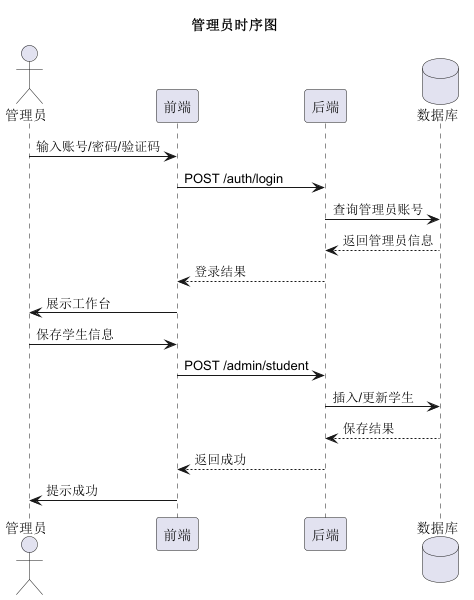

The diagram above was rendered by PlantUML. Its source (embedded in the PNG):
@startuml
title 管理员时序图
actor 管理员
participant 前端
participant 后端
database 数据库

管理员 -> 前端: 输入账号/密码/验证码
前端 -> 后端: POST /auth/login
后端 -> 数据库: 查询管理员账号
数据库 --> 后端: 返回管理员信息
后端 --> 前端: 登录结果
前端 -> 管理员: 展示工作台

管理员 -> 前端: 保存学生信息
前端 -> 后端: POST /admin/student
后端 -> 数据库: 插入/更新学生
数据库 --> 后端: 保存结果
后端 --> 前端: 返回成功
前端 -> 管理员: 提示成功
@enduml